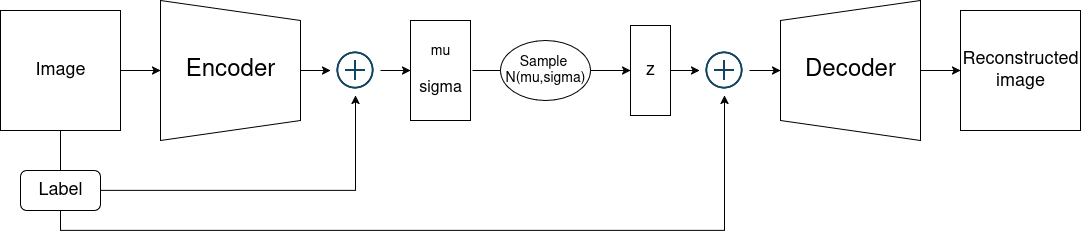

The diagram above was exported from draw.io. Its source (the exported page's mxGraphModel, read from the mxfile embedded in the PNG):
<mxGraphModel dx="2645" dy="957" grid="1" gridSize="10" guides="1" tooltips="1" connect="1" arrows="1" fold="1" page="1" pageScale="1" pageWidth="827" pageHeight="1169" math="0" shadow="0">
  <root>
    <mxCell id="0" />
    <mxCell id="1" parent="0" />
    <mxCell id="CPrgFGICA_kQU67cOqZV-56" value="" style="whiteSpace=wrap;html=1;" vertex="1" parent="1">
      <mxGeometry x="650" y="340" width="120" height="120" as="geometry" />
    </mxCell>
    <mxCell id="CPrgFGICA_kQU67cOqZV-55" value="&lt;div&gt;&lt;font style=&quot;font-size: 18px;&quot;&gt;Reconstructed&lt;br&gt;&lt;/font&gt;&lt;/div&gt;&lt;div&gt;&lt;font style=&quot;font-size: 18px;&quot;&gt;image&lt;/font&gt;&lt;/div&gt;" style="text;html=1;align=center;verticalAlign=middle;resizable=0;points=[];autosize=1;strokeColor=none;fillColor=none;" vertex="1" parent="1">
      <mxGeometry x="640" y="370" width="140" height="60" as="geometry" />
    </mxCell>
    <mxCell id="CPrgFGICA_kQU67cOqZV-14" value="" style="rounded=1;whiteSpace=wrap;html=1;" vertex="1" parent="1">
      <mxGeometry x="-290" y="500" width="80" height="40" as="geometry" />
    </mxCell>
    <mxCell id="CPrgFGICA_kQU67cOqZV-11" value="&lt;font style=&quot;font-size: 18px;&quot;&gt;Label&lt;/font&gt;" style="text;html=1;align=center;verticalAlign=middle;resizable=0;points=[];autosize=1;strokeColor=none;fillColor=none;" vertex="1" parent="1">
      <mxGeometry x="-285" y="500" width="70" height="40" as="geometry" />
    </mxCell>
    <mxCell id="CPrgFGICA_kQU67cOqZV-39" value="" style="ellipse;whiteSpace=wrap;html=1;" vertex="1" parent="1">
      <mxGeometry x="190" y="370" width="90" height="60" as="geometry" />
    </mxCell>
    <mxCell id="CPrgFGICA_kQU67cOqZV-38" value="&lt;div&gt;&lt;font style=&quot;font-size: 14px;&quot;&gt;Sample&amp;nbsp;&lt;/font&gt;&lt;/div&gt;&lt;div&gt;&lt;font style=&quot;font-size: 14px;&quot;&gt;N(mu,sigma)&lt;/font&gt;&lt;/div&gt;" style="text;html=1;align=center;verticalAlign=middle;resizable=0;points=[];autosize=1;strokeColor=none;fillColor=none;" vertex="1" parent="1">
      <mxGeometry x="185" y="375" width="100" height="50" as="geometry" />
    </mxCell>
    <mxCell id="CPrgFGICA_kQU67cOqZV-43" style="edgeStyle=orthogonalEdgeStyle;rounded=0;orthogonalLoop=1;jettySize=auto;html=1;exitX=1;exitY=0.5;exitDx=0;exitDy=0;entryX=0;entryY=0.5;entryDx=0;entryDy=0;" edge="1" parent="1" source="CPrgFGICA_kQU67cOqZV-39" target="CPrgFGICA_kQU67cOqZV-36">
      <mxGeometry relative="1" as="geometry" />
    </mxCell>
    <mxCell id="CPrgFGICA_kQU67cOqZV-31" style="edgeStyle=orthogonalEdgeStyle;rounded=0;orthogonalLoop=1;jettySize=auto;html=1;exitX=1;exitY=0.5;exitDx=0;exitDy=0;entryX=0.5;entryY=1;entryDx=0;entryDy=0;" edge="1" parent="1" source="CPrgFGICA_kQU67cOqZV-14" target="CPrgFGICA_kQU67cOqZV-27">
      <mxGeometry relative="1" as="geometry" />
    </mxCell>
    <mxCell id="CPrgFGICA_kQU67cOqZV-48" style="edgeStyle=orthogonalEdgeStyle;rounded=0;orthogonalLoop=1;jettySize=auto;html=1;exitX=0.5;exitY=1;exitDx=0;exitDy=0;entryX=0.5;entryY=1;entryDx=0;entryDy=0;" edge="1" parent="1" source="CPrgFGICA_kQU67cOqZV-14" target="CPrgFGICA_kQU67cOqZV-45">
      <mxGeometry relative="1" as="geometry">
        <mxPoint x="410" y="460" as="targetPoint" />
      </mxGeometry>
    </mxCell>
    <mxCell id="CPrgFGICA_kQU67cOqZV-16" style="edgeStyle=orthogonalEdgeStyle;rounded=0;orthogonalLoop=1;jettySize=auto;html=1;exitX=1;exitY=0.5;exitDx=0;exitDy=0;entryX=0.5;entryY=1;entryDx=0;entryDy=0;" edge="1" parent="1" source="CPrgFGICA_kQU67cOqZV-12" target="CPrgFGICA_kQU67cOqZV-2">
      <mxGeometry relative="1" as="geometry" />
    </mxCell>
    <mxCell id="CPrgFGICA_kQU67cOqZV-12" value="" style="whiteSpace=wrap;html=1;" vertex="1" parent="1">
      <mxGeometry x="-310" y="340" width="120" height="120" as="geometry" />
    </mxCell>
    <mxCell id="CPrgFGICA_kQU67cOqZV-28" style="edgeStyle=orthogonalEdgeStyle;rounded=0;orthogonalLoop=1;jettySize=auto;html=1;exitX=0.5;exitY=0;exitDx=0;exitDy=0;entryX=0;entryY=0.5;entryDx=0;entryDy=0;" edge="1" parent="1" source="CPrgFGICA_kQU67cOqZV-2" target="CPrgFGICA_kQU67cOqZV-27">
      <mxGeometry relative="1" as="geometry" />
    </mxCell>
    <mxCell id="CPrgFGICA_kQU67cOqZV-2" value="" style="shape=trapezoid;perimeter=trapezoidPerimeter;whiteSpace=wrap;html=1;fixedSize=1;rotation=90;size=20;" vertex="1" parent="1">
      <mxGeometry x="-150" y="330" width="140" height="140" as="geometry" />
    </mxCell>
    <mxCell id="CPrgFGICA_kQU67cOqZV-6" value="&lt;font style=&quot;font-size: 24px;&quot;&gt;Encoder&lt;/font&gt;" style="text;html=1;align=center;verticalAlign=middle;resizable=0;points=[];autosize=1;strokeColor=none;fillColor=none;" vertex="1" parent="1">
      <mxGeometry x="-135" y="380" width="110" height="40" as="geometry" />
    </mxCell>
    <mxCell id="CPrgFGICA_kQU67cOqZV-8" value="&lt;font style=&quot;font-size: 18px;&quot;&gt;Image&lt;/font&gt;" style="text;html=1;align=center;verticalAlign=middle;resizable=0;points=[];autosize=1;strokeColor=none;fillColor=none;" vertex="1" parent="1">
      <mxGeometry x="-285" y="380" width="70" height="40" as="geometry" />
    </mxCell>
    <mxCell id="CPrgFGICA_kQU67cOqZV-17" value="" style="endArrow=none;html=1;rounded=0;entryX=0.5;entryY=1;entryDx=0;entryDy=0;" edge="1" parent="1" source="CPrgFGICA_kQU67cOqZV-11" target="CPrgFGICA_kQU67cOqZV-12">
      <mxGeometry width="50" height="50" relative="1" as="geometry">
        <mxPoint x="-250" y="490" as="sourcePoint" />
        <mxPoint x="110" y="450" as="targetPoint" />
      </mxGeometry>
    </mxCell>
    <mxCell id="CPrgFGICA_kQU67cOqZV-23" value="" style="rounded=0;whiteSpace=wrap;html=1;" vertex="1" parent="1">
      <mxGeometry x="100" y="350" width="60" height="100" as="geometry" />
    </mxCell>
    <mxCell id="CPrgFGICA_kQU67cOqZV-32" style="edgeStyle=orthogonalEdgeStyle;rounded=0;orthogonalLoop=1;jettySize=auto;html=1;exitX=1;exitY=0.5;exitDx=0;exitDy=0;entryX=0;entryY=0.5;entryDx=0;entryDy=0;" edge="1" parent="1" source="CPrgFGICA_kQU67cOqZV-27" target="CPrgFGICA_kQU67cOqZV-23">
      <mxGeometry relative="1" as="geometry" />
    </mxCell>
    <mxCell id="CPrgFGICA_kQU67cOqZV-27" value="" style="shape=image;html=1;verticalAlign=top;verticalLabelPosition=bottom;labelBackgroundColor=#ffffff;imageAspect=0;aspect=fixed;image=https://cdn4.iconfinder.com/data/icons/evil-icons-user-interface/64/plus-128.png" vertex="1" parent="1">
      <mxGeometry x="20" y="375" width="50" height="50" as="geometry" />
    </mxCell>
    <mxCell id="CPrgFGICA_kQU67cOqZV-33" value="&lt;div&gt;&lt;font style=&quot;font-size: 14px;&quot;&gt;mu&lt;/font&gt;&lt;/div&gt;&lt;div&gt;&lt;font size=&quot;3&quot;&gt;&lt;br&gt;&lt;/font&gt;&lt;/div&gt;&lt;div&gt;&lt;font size=&quot;3&quot;&gt;sigma&lt;/font&gt;&lt;br&gt;&lt;/div&gt;" style="text;html=1;align=center;verticalAlign=middle;resizable=0;points=[];autosize=1;strokeColor=none;fillColor=none;" vertex="1" parent="1">
      <mxGeometry x="95" y="365" width="70" height="70" as="geometry" />
    </mxCell>
    <mxCell id="CPrgFGICA_kQU67cOqZV-47" style="edgeStyle=orthogonalEdgeStyle;rounded=0;orthogonalLoop=1;jettySize=auto;html=1;exitX=1;exitY=0.5;exitDx=0;exitDy=0;entryX=0;entryY=0.5;entryDx=0;entryDy=0;" edge="1" parent="1" source="CPrgFGICA_kQU67cOqZV-36" target="CPrgFGICA_kQU67cOqZV-45">
      <mxGeometry relative="1" as="geometry" />
    </mxCell>
    <mxCell id="CPrgFGICA_kQU67cOqZV-36" value="" style="rounded=0;whiteSpace=wrap;html=1;" vertex="1" parent="1">
      <mxGeometry x="320" y="355" width="40" height="90" as="geometry" />
    </mxCell>
    <mxCell id="CPrgFGICA_kQU67cOqZV-40" value="" style="endArrow=none;html=1;rounded=0;exitX=0.957;exitY=0.5;exitDx=0;exitDy=0;exitPerimeter=0;entryX=0;entryY=0.5;entryDx=0;entryDy=0;" edge="1" parent="1" source="CPrgFGICA_kQU67cOqZV-33" target="CPrgFGICA_kQU67cOqZV-39">
      <mxGeometry width="50" height="50" relative="1" as="geometry">
        <mxPoint x="390" y="550" as="sourcePoint" />
        <mxPoint x="440" y="500" as="targetPoint" />
      </mxGeometry>
    </mxCell>
    <mxCell id="CPrgFGICA_kQU67cOqZV-44" value="&lt;font style=&quot;font-size: 18px;&quot;&gt;z&lt;/font&gt;" style="text;html=1;align=center;verticalAlign=middle;resizable=0;points=[];autosize=1;strokeColor=none;fillColor=none;" vertex="1" parent="1">
      <mxGeometry x="325" y="380" width="30" height="40" as="geometry" />
    </mxCell>
    <mxCell id="CPrgFGICA_kQU67cOqZV-50" style="edgeStyle=orthogonalEdgeStyle;rounded=0;orthogonalLoop=1;jettySize=auto;html=1;exitX=1;exitY=0.5;exitDx=0;exitDy=0;entryX=0.5;entryY=0;entryDx=0;entryDy=0;" edge="1" parent="1" source="CPrgFGICA_kQU67cOqZV-45" target="CPrgFGICA_kQU67cOqZV-49">
      <mxGeometry relative="1" as="geometry" />
    </mxCell>
    <mxCell id="CPrgFGICA_kQU67cOqZV-45" value="" style="shape=image;html=1;verticalAlign=top;verticalLabelPosition=bottom;labelBackgroundColor=#ffffff;imageAspect=0;aspect=fixed;image=https://cdn4.iconfinder.com/data/icons/evil-icons-user-interface/64/plus-128.png" vertex="1" parent="1">
      <mxGeometry x="389" y="375" width="50" height="50" as="geometry" />
    </mxCell>
    <mxCell id="CPrgFGICA_kQU67cOqZV-58" style="edgeStyle=orthogonalEdgeStyle;rounded=0;orthogonalLoop=1;jettySize=auto;html=1;exitX=0.5;exitY=1;exitDx=0;exitDy=0;" edge="1" parent="1" source="CPrgFGICA_kQU67cOqZV-49" target="CPrgFGICA_kQU67cOqZV-56">
      <mxGeometry relative="1" as="geometry" />
    </mxCell>
    <mxCell id="CPrgFGICA_kQU67cOqZV-49" value="" style="shape=trapezoid;perimeter=trapezoidPerimeter;whiteSpace=wrap;html=1;fixedSize=1;rotation=-90;size=20;" vertex="1" parent="1">
      <mxGeometry x="470" y="330" width="140" height="140" as="geometry" />
    </mxCell>
    <mxCell id="CPrgFGICA_kQU67cOqZV-52" value="&lt;font style=&quot;font-size: 24px;&quot;&gt;Decoder&lt;/font&gt;" style="text;html=1;align=center;verticalAlign=middle;resizable=0;points=[];autosize=1;strokeColor=none;fillColor=none;" vertex="1" parent="1">
      <mxGeometry x="485" y="380" width="110" height="40" as="geometry" />
    </mxCell>
  </root>
</mxGraphModel>